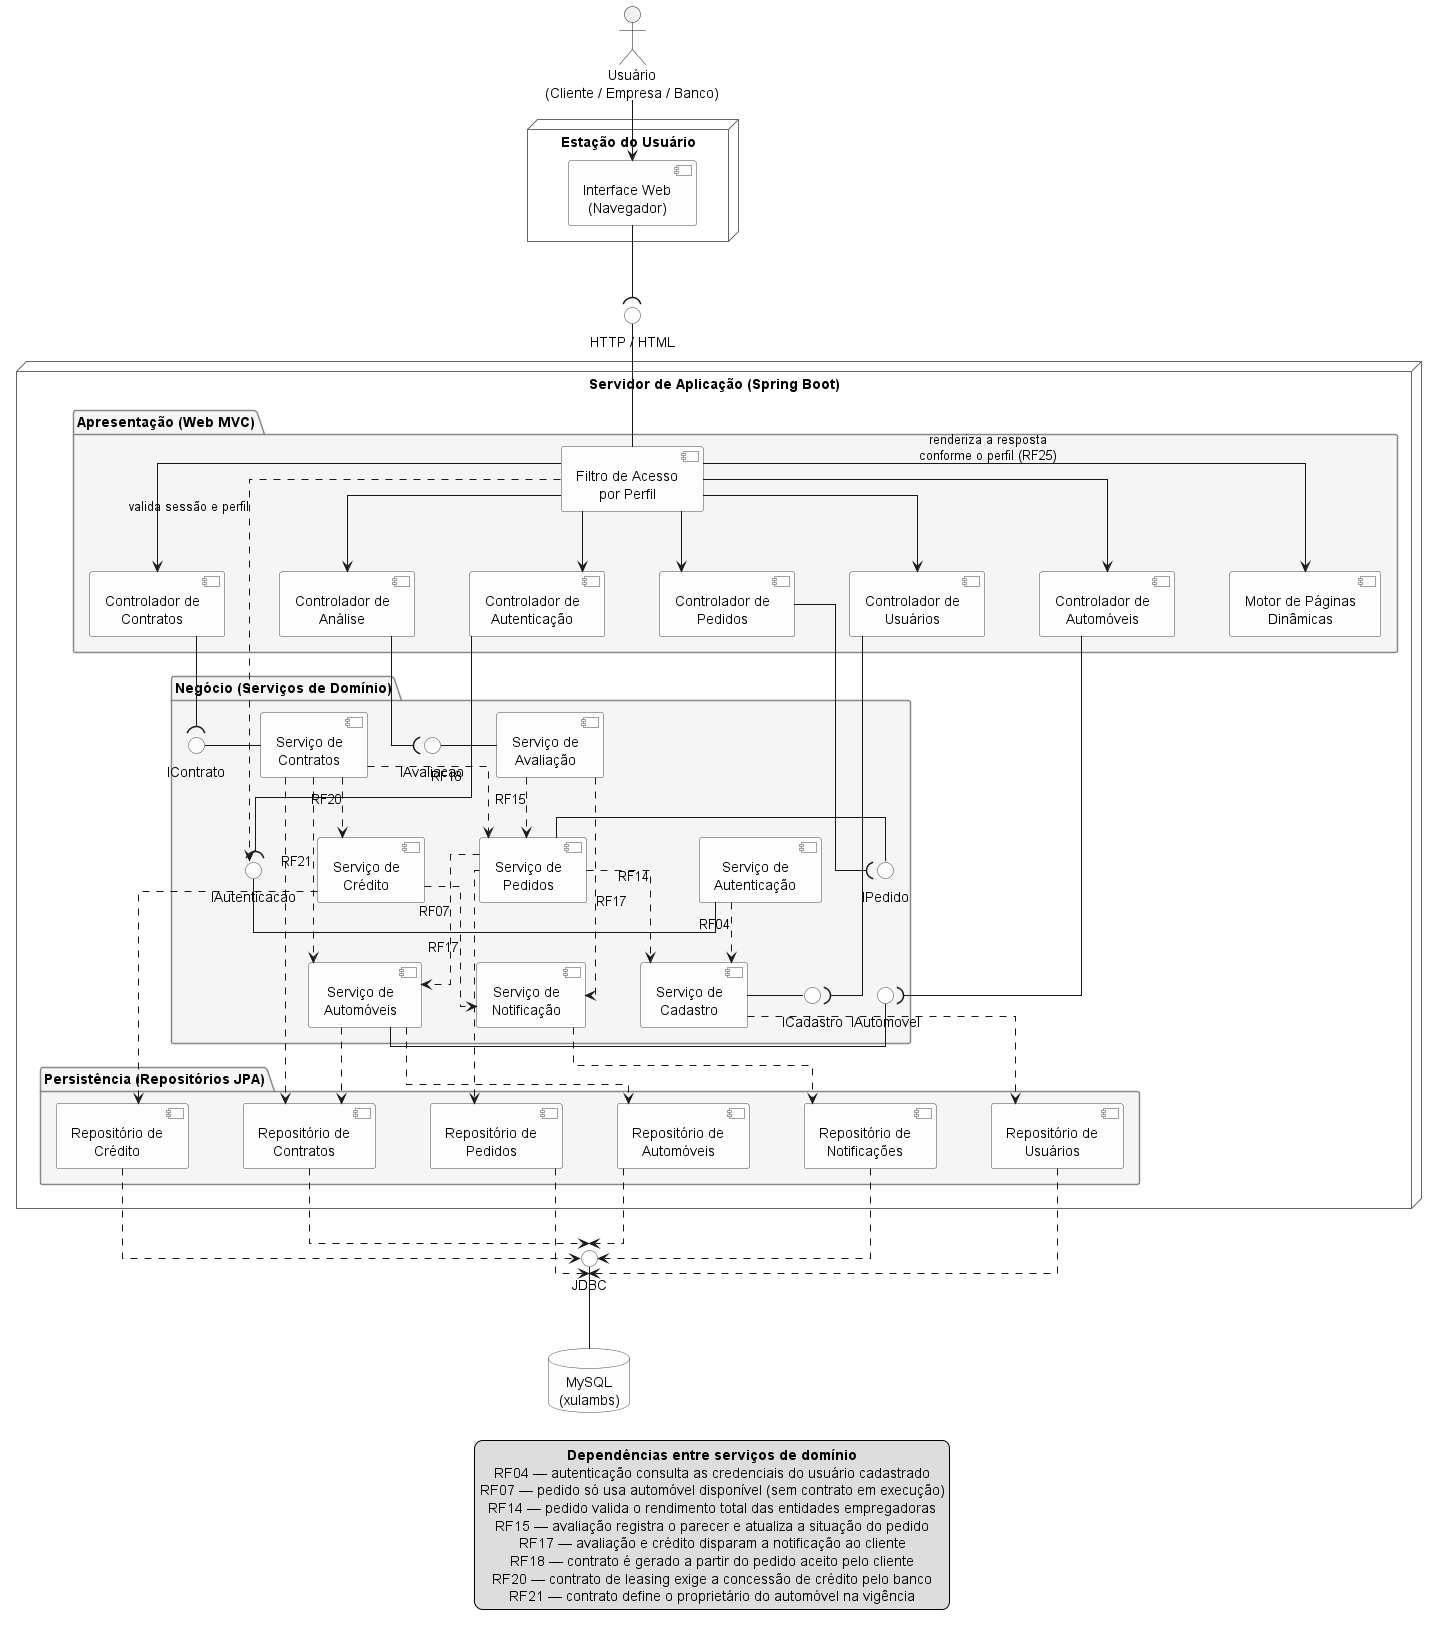

The diagram above was rendered by PlantUML. Its source (embedded in the PNG):
@startuml diagrama_de_componentes
' =====================================================================
' Sistema de Aluguel de Automoveis - Xulambs (xulu)
' Diagrama de Componentes
' Fonte versionada em docs/diagramas/diagrama-de-componentes.puml
' Arquitetura: aplicacao web Spring Boot (Web MVC + Data JPA) sobre MySQL
' =====================================================================

skinparam shadowing false
skinparam componentStyle uml2
skinparam linetype ortho
skinparam ranksep 60
skinparam nodesep 55
skinparam defaultTextAlignment center
skinparam component {
  BackgroundColor #FDFDFD
  BorderColor #444444
}
skinparam interface {
  BackgroundColor #FDFDFD
  BorderColor #444444
}
skinparam package {
  BackgroundColor #F5F5F5
  BorderColor #888888
}
skinparam node {
  BackgroundColor #FFFFFF
  BorderColor #666666
}
skinparam database {
  BackgroundColor #FDFDFD
  BorderColor #444444
}

actor "Usuário\n(Cliente / Empresa / Banco)" as Usuario

node "Estação do Usuário" as Browser {
  [Interface Web\n(Navegador)] as UI
}

node "Servidor de Aplicação (Spring Boot)" as Servidor {

  package "Apresentação (Web MVC)" as Apresentacao {
    [Filtro de Acesso\npor Perfil] as Filtro
    [Motor de Páginas\nDinâmicas] as Templates

    [Controlador de\nAutenticação] as CtrlAuth
    [Controlador de\nUsuários] as CtrlUsuario
    [Controlador de\nAutomóveis] as CtrlAutomovel
    [Controlador de\nPedidos] as CtrlPedido
    [Controlador de\nAnálise] as CtrlAnalise
    [Controlador de\nContratos] as CtrlContrato
  }

  package "Negócio (Serviços de Domínio)" as Negocio {
    interface "IAutenticacao" as IAuth
    interface "ICadastro" as ICadastro
    interface "IAutomovel" as IAutomovel
    interface "IPedido" as IPedido
    interface "IAvaliacao" as IAvaliacao
    interface "IContrato" as IContrato

    [Serviço de\nAutenticação] as SrvAuth
    [Serviço de\nCadastro] as SrvCadastro
    [Serviço de\nAutomóveis] as SrvAutomovel
    [Serviço de\nPedidos] as SrvPedido
    [Serviço de\nAvaliação] as SrvAvaliacao
    [Serviço de\nContratos] as SrvContrato
    [Serviço de\nCrédito] as SrvCredito
    [Serviço de\nNotificação] as SrvNotificacao
  }

  package "Persistência (Repositórios JPA)" as Persistencia {
    [Repositório de\nUsuários] as RepUsuario
    [Repositório de\nAutomóveis] as RepAutomovel
    [Repositório de\nPedidos] as RepPedido
    [Repositório de\nContratos] as RepContrato
    [Repositório de\nCrédito] as RepCredito
    [Repositório de\nNotificações] as RepNotificacao
  }
}

database "MySQL\n(xulambs)" as BD

interface "HTTP / HTML" as IHttp
interface "JDBC" as IJdbc

' ============ ACESSO PELO NAVEGADOR (RF04 / RF25 - HU21) =============
Usuario --> UI
UI --( IHttp
IHttp -- Filtro
Filtro --> Templates : renderiza a resposta\nconforme o perfil (RF25)

' ============ ROTEAMENTO DA REQUISIÇÃO AUTORIZADA (RF04) =============
Filtro --> CtrlAuth
Filtro --> CtrlUsuario
Filtro --> CtrlAutomovel
Filtro --> CtrlPedido
Filtro --> CtrlAnalise
Filtro --> CtrlContrato

' ====== INTERFACES PROVIDAS PELOS SERVIÇOS (RF04 .. RF24) ============
IAuth - SrvAuth
ICadastro - SrvCadastro
IAutomovel - SrvAutomovel
IPedido - SrvPedido
IAvaliacao - SrvAvaliacao
IContrato - SrvContrato

CtrlAuth --( IAuth
CtrlUsuario --( ICadastro
CtrlAutomovel --( IAutomovel
CtrlPedido --( IPedido
CtrlAnalise --( IAvaliacao
CtrlContrato --( IContrato
Filtro ..> IAuth : valida sessão e perfil

' ==================== DEPENDÊNCIAS ENTRE SERVIÇOS ====================
SrvAuth ..> SrvCadastro : RF04
SrvPedido ..> SrvCadastro : RF14
SrvPedido ..> SrvAutomovel : RF07
SrvAvaliacao ..> SrvPedido : RF15
SrvAvaliacao ..> SrvNotificacao : RF17
SrvContrato ..> SrvPedido : RF18
SrvContrato ..> SrvAutomovel : RF21
SrvContrato ..> SrvCredito : RF20
SrvCredito ..> SrvNotificacao : RF17

' ================= NEGÓCIO -> PERSISTÊNCIA (RF01 .. RF24) ============
SrvCadastro ..> RepUsuario
SrvAutomovel ..> RepAutomovel
SrvAutomovel ..> RepContrato
SrvPedido ..> RepPedido
SrvContrato ..> RepContrato
SrvCredito ..> RepCredito
SrvNotificacao ..> RepNotificacao

' ======================= PERSISTÊNCIA -> BANCO =======================
RepUsuario ..> IJdbc
RepAutomovel ..> IJdbc
RepPedido ..> IJdbc
RepContrato ..> IJdbc
RepCredito ..> IJdbc
RepNotificacao ..> IJdbc

IJdbc -- BD

' ============================== LEGENDA ==============================
legend bottom
  **Dependências entre serviços de domínio**
  RF04 — autenticação consulta as credenciais do usuário cadastrado
  RF07 — pedido só usa automóvel disponível (sem contrato em execução)
  RF14 — pedido valida o rendimento total das entidades empregadoras
  RF15 — avaliação registra o parecer e atualiza a situação do pedido
  RF17 — avaliação e crédito disparam a notificação ao cliente
  RF18 — contrato é gerado a partir do pedido aceito pelo cliente
  RF20 — contrato de leasing exige a concessão de crédito pelo banco
  RF21 — contrato define o proprietário do automóvel na vigência
end legend

@enduml